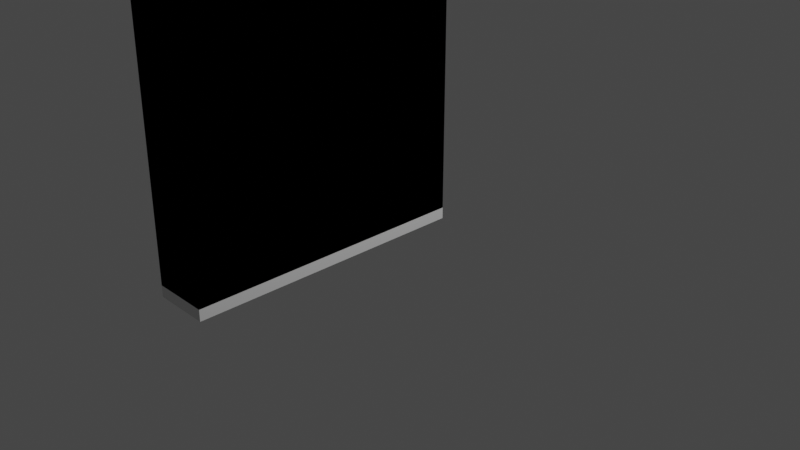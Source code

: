 # Source: bookshelf.blend  (saved by Blender 3.5.10; exported with 4.5.12 LTS)
import bpy
from mathutils import Matrix  # noqa: F401  (used for matrix-valued properties, if any)

bpy.ops.wm.read_factory_settings(use_empty=True)
scene = bpy.context.scene
scene.name = 'Scene'

# ---- collections
col_collection = bpy.data.collections.new('Collection'); scene.collection.children.link(col_collection)

# ---- materials (node trees are filled in below, after node groups)
mat_material = bpy.data.materials.new('Material')
mat_material.alpha_threshold = 0.0
mat_material.use_transparent_shadow = False
mat_material.roughness = 0.5
mat_material.line_color = (0.0, 0.0, 0.0, 1.0)

# ---- node groups
ng_nodegroup = bpy.data.node_groups.new('NodeGroup', 'GeometryNodeTree')
_s = ng_nodegroup.interface.new_socket(name='Geometry', in_out='OUTPUT', socket_type='NodeSocketGeometry')
_s = ng_nodegroup.interface.new_socket(name='Radius', in_out='INPUT', socket_type='NodeSocketFloat')
_s.subtype = 'DISTANCE'
_s.default_value = 0.25
_s.min_value = 0.0
_s = ng_nodegroup.interface.new_socket(name='Offset Scale', in_out='INPUT', socket_type='NodeSocketFloat')
_s.default_value = 3.76
_s = ng_nodegroup.interface.new_socket(name='Value', in_out='INPUT', socket_type='NodeSocketFloat')
_s.default_value = 0.5
_s.min_value = -1e+04
_s.max_value = 1e+04
_s = ng_nodegroup.interface.new_socket(name='Value', in_out='INPUT', socket_type='NodeSocketFloat')
_s.default_value = 0.95
_s.min_value = -1e+04
_s.max_value = 1e+04
_s = ng_nodegroup.interface.new_socket(name='X', in_out='INPUT', socket_type='NodeSocketFloat')
_s.min_value = -1e+04
_s.max_value = 1e+04
_s = ng_nodegroup.interface.new_socket(name='Input', in_out='INPUT', socket_type='NodeSocketFloat')
ng_nodegroup.is_modifier = True
_N = ng_nodegroup.nodes; _L = ng_nodegroup.links
n0 = _N.new('GeometryNodeSetShadeSmooth'); n0.name = 'Set Shade Smooth'; n0.location = (215, -14)
n1 = _N.new('GeometryNodeInputShadeSmooth'); n1.name = 'Is Face Smooth'; n1.location = (140, -14)
n2 = _N.new('GeometryNodeCaptureAttribute'); n2.name = 'Capture Attribute'; n2.location = (165, -14)
n2.capture_items.clear()
n2.domain = 'FACE'
n3 = _N.new('NodeGroupOutput'); n3.name = 'Group Output'; n3.location = (2182, 0)
n4 = _N.new('GeometryNodeFlipFaces'); n4.name = 'Flip Faces.001'; n4.location = (780, 600)
n5 = _N.new('GeometryNodeMergeByDistance'); n5.name = 'Merge by Distance.001'; n5.location = (1667, 465)
n6 = _N.new('GeometryNodeJoinGeometry'); n6.name = 'Join Geometry.001'; n6.location = (1992, 176)
n7 = _N.new('ShaderNodeCombineXYZ'); n7.name = 'Combine XYZ.001'; n7.location = (259, 578)
n8 = _N.new('GeometryNodeJoinGeometry'); n8.name = 'Join Geometry.002'; n8.location = (1429, 484)
n9 = _N.new('GeometryNodeExtrudeMesh'); n9.name = 'Extrude Mesh.001'; n9.location = (436, 23)
n9.inputs[4].default_value = False
n10 = _N.new('GeometryNodeJoinGeometry'); n10.name = 'Join Geometry'; n10.location = (656, 27)
n11 = _N.new('GeometryNodeFlipFaces'); n11.name = 'Flip Faces'; n11.location = (377, 160)
n12 = _N.new('GeometryNodeMergeByDistance'); n12.name = 'Merge by Distance'; n12.location = (945, 43)
n13 = _N.new('GeometryNodeFillCurve'); n13.name = 'Fill Curve'; n13.location = (-100, 206)
n14 = _N.new('GeometryNodeExtrudeMesh'); n14.name = 'Extrude Mesh'; n14.location = (190, -14)
n15 = _N.new('GeometryNodeTransform'); n15.name = 'Transform Geometry'; n15.location = (1145, 440)
n16 = _N.new('GeometryNodeExtrudeMesh'); n16.name = 'Extrude Mesh.002'; n16.location = (440, 399)
n16.inputs[4].default_value = False
n17 = _N.new('GeometryNodeMeshToCurve'); n17.name = 'Mesh to Curve'; n17.location = (-1097, -50)
n18 = _N.new('GeometryNodeFilletCurve'); n18.name = 'Fillet Curve'; n18.location = (-877, -37)
n18.inputs[1].default_value = 12
n18.inputs[3].default_value = True
n19 = _N.new('ShaderNodeCombineXYZ'); n19.name = 'Combine XYZ'; n19.location = (-809, -282)
n20 = _N.new('ShaderNodeMath'); n20.name = 'Math'; n20.location = (-1030, -310)
n20.operation = 'MULTIPLY'
n20.inputs[1].default_value = -1.0
n21 = _N.new('FunctionNodeInputVector'); n21.name = 'Vector'; n21.location = (-545, -242)
n21.vector = (0.0, 0.0, 1.0)
n21.outputs[0].default_value = (0.0, 0.0, 0.0)
n22 = _N.new('ShaderNodeMath'); n22.name = 'Math.002'; n22.location = (-166, -556)
n22.operation = 'SUBTRACT'
n23 = _N.new('ShaderNodeMath'); n23.name = 'Math.001'; n23.location = (-401, -570)
n23.operation = 'MULTIPLY'
n24 = _N.new('ShaderNodeMath'); n24.name = 'Math.003'; n24.location = (41, -446)
n24.operation = 'DIVIDE'
n24.inputs[1].default_value = 2.0
n25 = _N.new('GeometryNodeSetPosition'); n25.name = 'Set Position'; n25.location = (-539, 9)
n26 = _N.new('GeometryNodeCurveToMesh'); n26.name = 'Curve to Mesh'; n26.location = (-249, -59)
n27 = _N.new('GeometryNodeSetPosition'); n27.name = 'Set Position.001'; n27.location = (-312, 165)
n28 = _N.new('GeometryNodeCurveEndpointSelection'); n28.name = 'Endpoint Selection'; n28.location = (-821, 115)
n29 = _N.new('ShaderNodeCombineXYZ'); n29.name = 'Combine XYZ.002'; n29.location = (-1228, -600)
n30 = _N.new('GeometryNodeMeshGrid'); n30.name = 'Grid'; n30.location = (-1901, -13)
n30.inputs[2].default_value = 2
n30.inputs[3].default_value = 2
n31 = _N.new('GeometryNodeDeleteGeometry'); n31.name = 'Delete Geometry'; n31.location = (-1537, -29)
n31.domain = 'EDGE'
n32 = _N.new('GeometryNodeInputIndex'); n32.name = 'Index'; n32.location = (-1992, -297)
n33 = _N.new('FunctionNodeCompare'); n33.name = 'Compare'; n33.location = (-1728, -230)
n33.operation = 'EQUAL'
n33.data_type = 'INT'
n33.inputs[3].default_value = 2
n33.inputs[6].default_value = (0.0, 0.0, 0.0, 0.0)
n33.inputs[7].default_value = (0.0, 0.0, 0.0, 0.0)
n34 = _N.new('GeometryNodeTransform'); n34.name = 'Transform Geometry.001'; n34.location = (-1317, -11)
n35 = _N.new('ShaderNodeCombineXYZ'); n35.name = 'Combine XYZ.003'; n35.location = (-1511, -384)
n35.inputs[1].default_value = 1.0
n35.inputs[2].default_value = 1.0
n36 = _N.new('NodeReroute'); n36.name = 'Reroute'; n36.location = (-2694, 679)
n36.width = 16
n36.socket_idname = 'NodeSocketFloat'
n37 = _N.new('NodeGroupInput'); n37.name = 'Group Input'; n37.location = (-3017, 980)
n37.hide = True
_L.new(n9.outputs[0], n10.inputs[0])
_L.new(n16.outputs[0], n15.inputs[0])
_L.new(n26.outputs[0], n2.inputs[0])
_L.new(n25.outputs[0], n27.inputs[0])
_L.new(n10.outputs[0], n12.inputs[0])
_L.new(n13.outputs[0], n16.inputs[0])
_L.new(n11.outputs[0], n10.inputs[0])
_L.new(n30.outputs[0], n31.inputs[0])
_L.new(n15.outputs[0], n8.inputs[0])
_L.new(n25.outputs[0], n26.inputs[0])
_L.new(n0.outputs[0], n9.inputs[0])
_L.new(n24.outputs[0], n29.inputs[1])
_L.new(n21.outputs[0], n14.inputs[2])
_L.new(n32.outputs[0], n33.inputs[2])
_L.new(n31.outputs[0], n34.inputs[0])
_L.new(n33.outputs[0], n31.inputs[1])
_L.new(n34.outputs[0], n17.inputs[0])
_L.new(n15.outputs[0], n6.inputs[0])
_L.new(n16.outputs[0], n4.inputs[0])
_L.new(n5.outputs[0], n6.inputs[0])
_L.new(n7.outputs[0], n15.inputs[1])
_L.new(n20.outputs[0], n19.inputs[1])
_L.new(n29.outputs[0], n27.inputs[3])
_L.new(n35.outputs[0], n34.inputs[3])
_L.new(n23.outputs[0], n22.inputs[1])
_L.new(n22.outputs[0], n24.inputs[0])
_L.new(n8.outputs[0], n5.inputs[0])
_L.new(n28.outputs[0], n27.inputs[1])
_L.new(n19.outputs[0], n25.inputs[3])
_L.new(n18.outputs[0], n25.inputs[0])
_L.new(n24.outputs[0], n7.inputs[2])
_L.new(n17.outputs[0], n18.inputs[0])
_L.new(n28.outputs[0], n25.inputs[1])
_L.new(n23.outputs[0], n16.inputs[3])
_L.new(n4.outputs[0], n8.inputs[0])
_L.new(n0.outputs[0], n11.inputs[0])
_L.new(n27.outputs[0], n13.inputs[0])
_L.new(n12.outputs[0], n6.inputs[0])
_L.new(n37.outputs[0], n18.inputs[2])
_L.new(n37.outputs[2], n20.inputs[0])
_L.new(n37.outputs[1], n14.inputs[3])
_L.new(n37.outputs[1], n22.inputs[0])
_L.new(n37.outputs[1], n23.inputs[0])
_L.new(n37.outputs[3], n23.inputs[1])
_L.new(n37.outputs[4], n35.inputs[0])
_L.new(n6.outputs[0], n3.inputs[0])
_L.new(n36.outputs[0], n9.inputs[3])
_L.new(n37.outputs[5], n36.inputs[0])
_L.new(n1.outputs[0], n2.inputs[1])
_L.new(n2.outputs[0], n14.inputs[0])
_L.new(n14.outputs[0], n0.inputs[0])
_L.new(n2.outputs[1], n0.inputs[2])
n3.is_active_output = True
ng_geometry_nodes = bpy.data.node_groups.new('Geometry Nodes', 'GeometryNodeTree')
_s = ng_geometry_nodes.interface.new_socket(name='Geometry', in_out='OUTPUT', socket_type='NodeSocketGeometry')
_s = ng_geometry_nodes.interface.new_socket(name='Geometry', in_out='INPUT', socket_type='NodeSocketGeometry')
ng_geometry_nodes.is_modifier = True
_N = ng_geometry_nodes.nodes; _L = ng_geometry_nodes.links
n0 = _N.new('NodeGroupOutput'); n0.name = 'Group Output'; n0.location = (3316, 366)
n1 = _N.new('GeometryNodeGroup'); n1.name = 'Group'; n1.location = (3032, 404)
n1.node_tree = ng_nodegroup
n1.inputs[0].default_value = 0.17
n1.inputs[1].default_value = 4.71
n1.inputs[2].default_value = 2.22
n1.inputs[3].default_value = 0.95
n1.inputs[4].default_value = 0.58
n1.inputs[5].default_value = 0.1
_L.new(n1.outputs[0], n0.inputs[0])
n0.is_active_output = True

# ---- material node trees
mat_material.use_nodes = True; mat_material.node_tree.nodes.clear()
_N = mat_material.node_tree.nodes; _L = mat_material.node_tree.links
n0 = _N.new('ShaderNodeOutputMaterial'); n0.name = 'Material Output'; n0.location = (300, 300)
n1 = _N.new('ShaderNodeBsdfPrincipled'); n1.name = 'Principled BSDF'; n1.location = (10, 300)
n1.distribution = 'GGX'
n1.subsurface_method = 'RANDOM_WALK_SKIN'
n1.inputs[3].default_value = 1.45
n1.inputs[27].default_value = (0.0, 0.0, 0.0, 1.0)
n1.inputs[28].default_value = 1.0
_L.new(n1.outputs[0], n0.inputs[0])
n0.is_active_output = True

# ---- world
world_world = bpy.data.worlds.new('World'); scene.world = world_world
world_world.use_nodes = True; world_world.node_tree.nodes.clear()
_N = world_world.node_tree.nodes; _L = world_world.node_tree.links
n0 = _N.new('ShaderNodeOutputWorld'); n0.name = 'World Output'; n0.location = (300, 300)
n1 = _N.new('ShaderNodeBackground'); n1.name = 'Background'; n1.location = (10, 300)
n1.inputs[0].default_value = (0.05088, 0.05088, 0.05088, 1.0)
_L.new(n1.outputs[0], n0.inputs[0])
n0.is_active_output = True
world_world.color = (0.05088, 0.05088, 0.05088)
world_world.use_sun_shadow = False
world_world.sun_shadow_jitter_overblur = 0.0

# ---- cameras
cam_camera = bpy.data.cameras.new('Camera')
cam_camera.clip_end = 100.0
cam_camera.ortho_scale = 7.314

# ---- lights
light_light = bpy.data.lights.new('Light', 'POINT')
light_light.transmission_factor = 0.0
light_light.energy = 1000.0
light_light.shadow_soft_size = 0.1
light_light.shadow_maximum_resolution = 0.006
light_light.use_absolute_resolution = True

# ---- meshes
me_cube = bpy.data.meshes.new('Cube')
me_cube.from_pydata([(1.0, 1.0, 1.0), (1.0, 1.0, -1.0), (1.0, -1.0, 1.0), (1.0, -1.0, -1.0), (-1.0, 1.0, 1.0), (-1.0, 1.0, -1.0), (-1.0, -1.0, 1.0), (-1.0, -1.0, -1.0)], [], [(0, 4, 6, 2), (3, 2, 6, 7), (7, 6, 4, 5), (5, 1, 3, 7), (1, 0, 2, 3), (5, 4, 0, 1)])
_uv = me_cube.uv_layers.new(name='UVMap')
_uv.uv.foreach_set('vector', [0.625, 0.5, 0.875, 0.5, 0.875, 0.75, 0.625, 0.75, 0.375, 0.75, 0.625, 0.75, 0.625, 1.0, 0.375, 1.0, 0.375, 0.0, 0.625, 0.0, 0.625, 0.25, 0.375, 0.25, 0.125, 0.5, 0.375, 0.5, 0.375, 0.75, 0.125, 0.75, 0.375, 0.5, 0.625, 0.5, 0.625, 0.75, 0.375, 0.75, 0.375, 0.25, 0.625, 0.25, 0.625, 0.5, 0.375, 0.5])
me_cube.materials.append(mat_material)
me_cube.use_mirror_vertex_groups = False
me_cube.update()

# ---- objects
ob_cube = bpy.data.objects.new('Cube', me_cube)
ob_light = bpy.data.objects.new('Light', light_light)
ob_camera = bpy.data.objects.new('Camera', cam_camera)

# ---- transforms, parenting, visibility, modifiers, constraints
ob_cube.location = (0.0, 0.0, 0.0)
ob_cube.lock_rotations_4d = False
ob_cube.empty_display_type = 'ARROWS'
ob_cube.lineart.crease_threshold = 0.0
_m = ob_cube.modifiers.new('GeometryNodes', 'NODES')
_m.node_group = ng_geometry_nodes
ob_light.location = (4.076, 1.005, 5.904)
ob_light.rotation_euler = (0.6503, 0.05522, 1.866)
ob_light.lock_rotations_4d = False
ob_light.empty_display_type = 'ARROWS'
ob_light.color = (0.0, 0.0, 0.0, 0.0)
ob_light.lineart.crease_threshold = 0.0
ob_camera.location = (7.359, -6.926, 4.958)
ob_camera.rotation_euler = (1.109, 0.0, 0.8149)
ob_camera.lock_rotations_4d = False
ob_camera.empty_display_type = 'ARROWS'
ob_camera.color = (0.0, 0.0, 0.0, 0.0)
ob_camera.display_type = 'WIRE'
ob_camera.lineart.crease_threshold = 0.0

# ---- collection membership
col_collection.objects.link(ob_cube)
col_collection.objects.link(ob_light)
col_collection.objects.link(ob_camera)

# ---- scene / render settings (as saved in the file)
scene.camera = ob_camera
scene.frame_start = 1; scene.frame_end = 250; scene.frame_set(1)
scene.render.engine = 'BLENDER_EEVEE_NEXT'
scene.cycles.sampling_pattern = 'TABULATED_SOBOL'
scene.view_settings.view_transform = 'Filmic'
bpy.context.view_layer.update()
